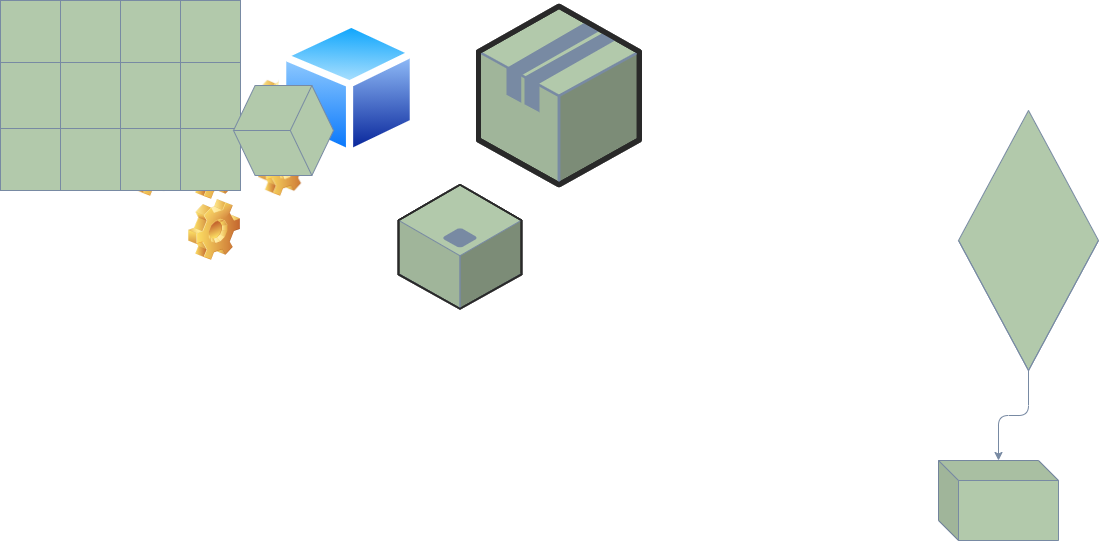

The diagram above was exported from draw.io. Its source (the exported page's mxGraphModel, read from the mxfile embedded in the PNG):
<mxGraphModel dx="868" dy="482" grid="1" gridSize="10" guides="1" tooltips="1" connect="1" arrows="1" fold="1" page="1" pageScale="1" pageWidth="850" pageHeight="1100" math="0" shadow="0">
  <root>
    <mxCell id="0" />
    <mxCell id="1" parent="0" />
    <mxCell id="5Jztd6La2oLJdpTfQcsf-14" value="" style="shape=image;html=1;verticalLabelPosition=bottom;verticalAlign=top;imageAspect=1;aspect=fixed;image=img/clipart/Gear_128x128.png;fillColor=#B2C9AB;strokeColor=#788AA3;fontColor=#46495D;" parent="1" vertex="1">
      <mxGeometry x="277.9" y="170.31" width="42.1" height="49.38" as="geometry" />
    </mxCell>
    <mxCell id="QnuE58W8xttmEyRSqWbQ-1" value="" style="shape=image;html=1;verticalLabelPosition=bottom;verticalAlign=top;imageAspect=0;image=img/clipart/Gear_128x128.png;fillColor=#B2C9AB;strokeColor=#788AA3;fontColor=#46495D;" parent="1" vertex="1">
      <mxGeometry x="400" y="226" width="50" height="60" as="geometry" />
    </mxCell>
    <mxCell id="VGYj4fRx_2G-FZBp_KSf-1" value="" style="shape=image;html=1;verticalLabelPosition=bottom;verticalAlign=top;imageAspect=1;aspect=fixed;image=img/clipart/Gear_128x128.png;fillColor=#B2C9AB;strokeColor=#788AA3;fontColor=#46495D;" parent="1" vertex="1">
      <mxGeometry x="330" y="289" width="52" height="61" as="geometry" />
    </mxCell>
    <mxCell id="VGYj4fRx_2G-FZBp_KSf-2" value="" style="shape=image;html=1;verticalLabelPosition=bottom;verticalAlign=top;imageAspect=0;image=img/clipart/Gear_128x128.png;fillColor=#B2C9AB;strokeColor=#788AA3;fontColor=#46495D;" parent="1" vertex="1">
      <mxGeometry x="270" y="226" width="50" height="60" as="geometry" />
    </mxCell>
    <mxCell id="VGYj4fRx_2G-FZBp_KSf-3" value="" style="shape=image;html=1;verticalLabelPosition=bottom;verticalAlign=top;imageAspect=0;image=img/clipart/Gear_128x128.png;fillColor=#B2C9AB;strokeColor=#788AA3;fontColor=#46495D;" parent="1" vertex="1">
      <mxGeometry x="395" y="165" width="50" height="60" as="geometry" />
    </mxCell>
    <mxCell id="VGYj4fRx_2G-FZBp_KSf-5" value="" style="shape=image;html=1;verticalLabelPosition=bottom;verticalAlign=top;imageAspect=1;aspect=fixed;image=img/clipart/Gear_128x128.png;fillColor=#B2C9AB;strokeColor=#788AA3;fontColor=#46495D;" parent="1" vertex="1">
      <mxGeometry x="330" y="228" width="52" height="61" as="geometry" />
    </mxCell>
    <mxCell id="t81uifNOlr13WzoHU_D1-10" value="" style="edgeStyle=orthogonalEdgeStyle;orthogonalLoop=1;jettySize=auto;html=1;strokeColor=#788AA3;fontColor=#46495D;" edge="1" parent="1" source="t81uifNOlr13WzoHU_D1-2" target="t81uifNOlr13WzoHU_D1-9">
      <mxGeometry relative="1" as="geometry" />
    </mxCell>
    <object label="" wrwre="qe" placeholders="1" qwd="rewr" aw="w" f="f" id="t81uifNOlr13WzoHU_D1-2">
      <mxCell style="whiteSpace=wrap;html=1;shape=mxgraph.basic.isocube;isoAngle=53;comic=0;treeMoving=0;treeFolding=0;deletable=1;resizeHeight=0;perimeter=rectanglePerimeter;fillColor=#B2C9AB;strokeColor=#788AA3;fontColor=#46495D;" vertex="1" collapsed="1" parent="1">
        <mxGeometry x="1100" y="200" width="140" height="260" as="geometry" />
      </mxCell>
    </object>
    <mxCell id="t81uifNOlr13WzoHU_D1-3" value="" style="aspect=fixed;perimeter=ellipsePerimeter;html=1;align=center;shadow=0;dashed=0;spacingTop=3;image;image=img/lib/active_directory/generic_node.svg;imageBackground=#ffffff;fillColor=#B2C9AB;strokeColor=#788AA3;fontColor=#46495D;" vertex="1" parent="1">
      <mxGeometry x="420" y="110" width="140" height="137.2" as="geometry" />
    </mxCell>
    <mxCell id="5Jztd6La2oLJdpTfQcsf-1" value="" style="shape=table;html=1;whiteSpace=wrap;startSize=0;container=1;collapsible=0;childLayout=tableLayout;rowLines=1;columnLines=1;fillColor=#B2C9AB;strokeColor=#788AA3;fontColor=#46495D;" parent="1" vertex="1">
      <mxGeometry x="142" y="90" width="240" height="190" as="geometry" />
    </mxCell>
    <mxCell id="5Jztd6La2oLJdpTfQcsf-2" value="" style="shape=partialRectangle;html=1;whiteSpace=wrap;collapsible=0;dropTarget=0;pointerEvents=0;fillColor=none;top=0;left=0;bottom=0;right=0;points=[[0,0.5],[1,0.5]];portConstraint=eastwest;strokeColor=#788AA3;fontColor=#46495D;" parent="5Jztd6La2oLJdpTfQcsf-1" vertex="1">
      <mxGeometry width="240" height="62" as="geometry" />
    </mxCell>
    <mxCell id="5Jztd6La2oLJdpTfQcsf-3" value="" style="shape=partialRectangle;html=1;whiteSpace=wrap;connectable=0;fillColor=none;top=0;left=0;bottom=0;right=0;overflow=hidden;strokeColor=#788AA3;fontColor=#46495D;" parent="5Jztd6La2oLJdpTfQcsf-2" vertex="1">
      <mxGeometry width="60" height="62" as="geometry" />
    </mxCell>
    <mxCell id="5Jztd6La2oLJdpTfQcsf-16" style="shape=partialRectangle;html=1;whiteSpace=wrap;connectable=0;fillColor=none;top=0;left=0;bottom=0;right=0;overflow=hidden;strokeColor=#788AA3;fontColor=#46495D;" parent="5Jztd6La2oLJdpTfQcsf-2" vertex="1">
      <mxGeometry x="60" width="60" height="62" as="geometry" />
    </mxCell>
    <mxCell id="5Jztd6La2oLJdpTfQcsf-4" value="" style="shape=partialRectangle;html=1;whiteSpace=wrap;connectable=0;fillColor=none;top=0;left=0;bottom=0;right=0;overflow=hidden;strokeColor=#788AA3;fontColor=#46495D;" parent="5Jztd6La2oLJdpTfQcsf-2" vertex="1">
      <mxGeometry x="120" width="60" height="62" as="geometry" />
    </mxCell>
    <mxCell id="5Jztd6La2oLJdpTfQcsf-5" value="" style="shape=partialRectangle;html=1;whiteSpace=wrap;connectable=0;fillColor=none;top=0;left=0;bottom=0;right=0;overflow=hidden;strokeColor=#788AA3;fontColor=#46495D;" parent="5Jztd6La2oLJdpTfQcsf-2" vertex="1">
      <mxGeometry x="180" width="60" height="62" as="geometry" />
    </mxCell>
    <mxCell id="5Jztd6La2oLJdpTfQcsf-6" value="" style="shape=partialRectangle;html=1;whiteSpace=wrap;collapsible=0;dropTarget=0;pointerEvents=0;fillColor=none;top=0;left=0;bottom=0;right=0;points=[[0,0.5],[1,0.5]];portConstraint=eastwest;strokeColor=#788AA3;fontColor=#46495D;" parent="5Jztd6La2oLJdpTfQcsf-1" vertex="1">
      <mxGeometry y="62" width="240" height="66" as="geometry" />
    </mxCell>
    <mxCell id="5Jztd6La2oLJdpTfQcsf-7" value="" style="shape=partialRectangle;html=1;whiteSpace=wrap;connectable=0;fillColor=none;top=0;left=0;bottom=0;right=0;overflow=hidden;strokeColor=#788AA3;fontColor=#46495D;" parent="5Jztd6La2oLJdpTfQcsf-6" vertex="1">
      <mxGeometry width="60" height="66" as="geometry" />
    </mxCell>
    <mxCell id="5Jztd6La2oLJdpTfQcsf-17" style="shape=partialRectangle;html=1;whiteSpace=wrap;connectable=0;fillColor=none;top=0;left=0;bottom=0;right=0;overflow=hidden;strokeColor=#788AA3;fontColor=#46495D;" parent="5Jztd6La2oLJdpTfQcsf-6" vertex="1">
      <mxGeometry x="60" width="60" height="66" as="geometry" />
    </mxCell>
    <mxCell id="5Jztd6La2oLJdpTfQcsf-8" value="" style="shape=partialRectangle;html=1;whiteSpace=wrap;connectable=0;fillColor=none;top=0;left=0;bottom=0;right=0;overflow=hidden;strokeColor=#788AA3;fontColor=#46495D;" parent="5Jztd6La2oLJdpTfQcsf-6" vertex="1">
      <mxGeometry x="120" width="60" height="66" as="geometry" />
    </mxCell>
    <mxCell id="5Jztd6La2oLJdpTfQcsf-9" value="" style="shape=partialRectangle;html=1;whiteSpace=wrap;connectable=0;fillColor=none;top=0;left=0;bottom=0;right=0;overflow=hidden;strokeColor=#788AA3;fontColor=#46495D;" parent="5Jztd6La2oLJdpTfQcsf-6" vertex="1">
      <mxGeometry x="180" width="60" height="66" as="geometry" />
    </mxCell>
    <mxCell id="5Jztd6La2oLJdpTfQcsf-10" value="" style="shape=partialRectangle;html=1;whiteSpace=wrap;collapsible=0;dropTarget=0;pointerEvents=0;fillColor=none;top=0;left=0;bottom=0;right=0;points=[[0,0.5],[1,0.5]];portConstraint=eastwest;strokeColor=#788AA3;fontColor=#46495D;" parent="5Jztd6La2oLJdpTfQcsf-1" vertex="1">
      <mxGeometry y="128" width="240" height="62" as="geometry" />
    </mxCell>
    <mxCell id="5Jztd6La2oLJdpTfQcsf-11" value="" style="shape=partialRectangle;html=1;whiteSpace=wrap;connectable=0;fillColor=none;top=0;left=0;bottom=0;right=0;overflow=hidden;strokeColor=#788AA3;fontColor=#46495D;" parent="5Jztd6La2oLJdpTfQcsf-10" vertex="1">
      <mxGeometry width="60" height="62" as="geometry" />
    </mxCell>
    <mxCell id="5Jztd6La2oLJdpTfQcsf-18" style="shape=partialRectangle;html=1;whiteSpace=wrap;connectable=0;fillColor=none;top=0;left=0;bottom=0;right=0;overflow=hidden;strokeColor=#788AA3;fontColor=#46495D;" parent="5Jztd6La2oLJdpTfQcsf-10" vertex="1">
      <mxGeometry x="60" width="60" height="62" as="geometry" />
    </mxCell>
    <mxCell id="5Jztd6La2oLJdpTfQcsf-12" value="" style="shape=partialRectangle;html=1;whiteSpace=wrap;connectable=0;fillColor=none;top=0;left=0;bottom=0;right=0;overflow=hidden;strokeColor=#788AA3;fontColor=#46495D;" parent="5Jztd6La2oLJdpTfQcsf-10" vertex="1">
      <mxGeometry x="120" width="60" height="62" as="geometry" />
    </mxCell>
    <mxCell id="5Jztd6La2oLJdpTfQcsf-13" value="" style="shape=partialRectangle;html=1;whiteSpace=wrap;connectable=0;fillColor=none;top=0;left=0;bottom=0;right=0;overflow=hidden;strokeColor=#788AA3;fontColor=#46495D;" parent="5Jztd6La2oLJdpTfQcsf-10" vertex="1">
      <mxGeometry x="180" width="60" height="62" as="geometry" />
    </mxCell>
    <mxCell id="t81uifNOlr13WzoHU_D1-4" value="" style="aspect=fixed;perimeter=ellipsePerimeter;html=1;align=center;shadow=0;dashed=0;spacingTop=3;image;image=img/lib/active_directory/user.svg;fillColor=#B2C9AB;strokeColor=#788AA3;fontColor=#46495D;" vertex="1" parent="1">
      <mxGeometry x="420" y="200" width="18.5" height="50" as="geometry" />
    </mxCell>
    <mxCell id="t81uifNOlr13WzoHU_D1-5" value="" style="verticalLabelPosition=bottom;html=1;verticalAlign=top;strokeWidth=1;align=center;outlineConnect=0;dashed=0;outlineConnect=0;shape=mxgraph.aws3d.application;aspect=fixed;fillColor=#B2C9AB;strokeColor=#788AA3;fontColor=#46495D;" vertex="1" parent="1">
      <mxGeometry x="620" y="95.76" width="160.85" height="178.49" as="geometry" />
    </mxCell>
    <mxCell id="t81uifNOlr13WzoHU_D1-6" value="" style="verticalLabelPosition=bottom;html=1;verticalAlign=top;strokeWidth=1;align=center;outlineConnect=0;dashed=0;outlineConnect=0;shape=mxgraph.aws3d.application2;aspect=fixed;fillColor=#B2C9AB;strokeColor=#788AA3;fontColor=#46495D;" vertex="1" parent="1">
      <mxGeometry x="390" y="200" width="62" height="53" as="geometry" />
    </mxCell>
    <mxCell id="t81uifNOlr13WzoHU_D1-7" value="" style="verticalLabelPosition=bottom;html=1;verticalAlign=top;strokeWidth=1;align=center;outlineConnect=0;dashed=0;outlineConnect=0;shape=mxgraph.aws3d.application_server;aspect=fixed;fillColor=#B2C9AB;strokeColor=#788AA3;fontColor=#46495D;" vertex="1" parent="1">
      <mxGeometry x="540" y="274.25" width="123" height="124" as="geometry" />
    </mxCell>
    <mxCell id="t81uifNOlr13WzoHU_D1-8" value="" style="html=1;whiteSpace=wrap;shape=isoCube2;backgroundOutline=1;isoAngle=15;direction=south;fillColor=#B2C9AB;strokeColor=#788AA3;fontColor=#46495D;" vertex="1" parent="1">
      <mxGeometry x="375" y="175" width="100" height="90" as="geometry" />
    </mxCell>
    <mxCell id="t81uifNOlr13WzoHU_D1-9" value="" style="shape=cube;whiteSpace=wrap;html=1;boundedLbl=1;backgroundOutline=1;darkOpacity=0.05;darkOpacity2=0.1;comic=0;fillColor=#B2C9AB;strokeColor=#788AA3;fontColor=#46495D;" vertex="1" parent="1">
      <mxGeometry x="1080" y="550" width="120" height="80" as="geometry" />
    </mxCell>
  </root>
</mxGraphModel>